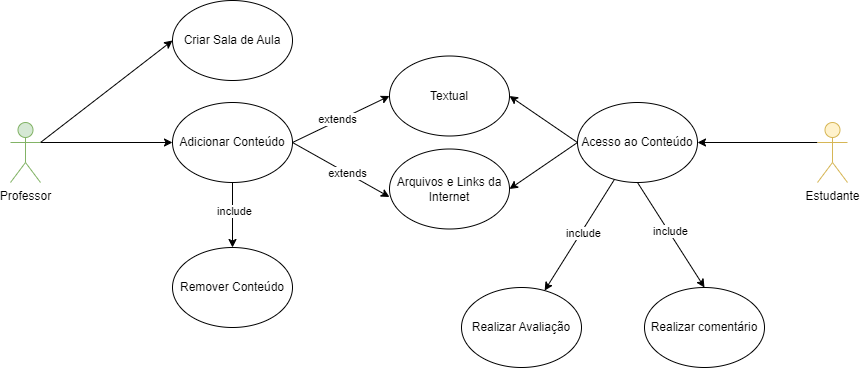

The diagram above was exported from draw.io. Its source (the exported page's mxGraphModel, read from the mxfile embedded in the PNG):
<mxGraphModel dx="960" dy="1001" grid="0" gridSize="10" guides="1" tooltips="1" connect="1" arrows="1" fold="1" page="0" pageScale="1" pageWidth="827" pageHeight="1169" math="0" shadow="0">
  <root>
    <mxCell id="0" />
    <mxCell id="1" parent="0" />
    <mxCell id="KP3jm4SqanhI5IPsudm_-20" style="rounded=0;orthogonalLoop=1;jettySize=auto;html=1;exitX=1;exitY=0.3333333333333333;exitDx=0;exitDy=0;exitPerimeter=0;entryX=0;entryY=0.5;entryDx=0;entryDy=0;" edge="1" parent="1" source="KP3jm4SqanhI5IPsudm_-1" target="KP3jm4SqanhI5IPsudm_-4">
      <mxGeometry relative="1" as="geometry" />
    </mxCell>
    <mxCell id="KP3jm4SqanhI5IPsudm_-21" style="rounded=0;orthogonalLoop=1;jettySize=auto;html=1;entryX=0;entryY=0.5;entryDx=0;entryDy=0;exitX=1;exitY=0.3333333333333333;exitDx=0;exitDy=0;exitPerimeter=0;" edge="1" parent="1" source="KP3jm4SqanhI5IPsudm_-1" target="KP3jm4SqanhI5IPsudm_-10">
      <mxGeometry relative="1" as="geometry">
        <mxPoint x="108" y="125" as="sourcePoint" />
      </mxGeometry>
    </mxCell>
    <mxCell id="KP3jm4SqanhI5IPsudm_-1" value="Professor" style="shape=umlActor;verticalLabelPosition=bottom;verticalAlign=top;html=1;fillColor=#d5e8d4;strokeColor=#82b366;" vertex="1" parent="1">
      <mxGeometry x="77" y="115" width="30" height="60" as="geometry" />
    </mxCell>
    <mxCell id="KP3jm4SqanhI5IPsudm_-4" value="Criar Sala de Aula" style="ellipse;whiteSpace=wrap;html=1;" vertex="1" parent="1">
      <mxGeometry x="239" y="-7" width="120" height="80" as="geometry" />
    </mxCell>
    <mxCell id="KP3jm4SqanhI5IPsudm_-16" style="rounded=0;orthogonalLoop=1;jettySize=auto;html=1;exitX=1;exitY=0.5;exitDx=0;exitDy=0;entryX=0;entryY=0.5;entryDx=0;entryDy=0;" edge="1" parent="1" source="KP3jm4SqanhI5IPsudm_-10" target="KP3jm4SqanhI5IPsudm_-14">
      <mxGeometry relative="1" as="geometry" />
    </mxCell>
    <mxCell id="KP3jm4SqanhI5IPsudm_-18" value="extends" style="edgeLabel;html=1;align=center;verticalAlign=middle;resizable=0;points=[];" vertex="1" connectable="0" parent="KP3jm4SqanhI5IPsudm_-16">
      <mxGeometry x="-0.0694" y="2" relative="1" as="geometry">
        <mxPoint as="offset" />
      </mxGeometry>
    </mxCell>
    <mxCell id="KP3jm4SqanhI5IPsudm_-42" value="" style="edgeStyle=orthogonalEdgeStyle;rounded=0;orthogonalLoop=1;jettySize=auto;html=1;" edge="1" parent="1" source="KP3jm4SqanhI5IPsudm_-10" target="KP3jm4SqanhI5IPsudm_-11">
      <mxGeometry relative="1" as="geometry" />
    </mxCell>
    <mxCell id="KP3jm4SqanhI5IPsudm_-43" value="include" style="edgeLabel;html=1;align=center;verticalAlign=middle;resizable=0;points=[];" vertex="1" connectable="0" parent="KP3jm4SqanhI5IPsudm_-42">
      <mxGeometry x="-0.1248" y="1" relative="1" as="geometry">
        <mxPoint as="offset" />
      </mxGeometry>
    </mxCell>
    <mxCell id="KP3jm4SqanhI5IPsudm_-10" value="Adicionar Conteúdo" style="ellipse;whiteSpace=wrap;html=1;" vertex="1" parent="1">
      <mxGeometry x="239" y="95" width="120" height="80" as="geometry" />
    </mxCell>
    <mxCell id="KP3jm4SqanhI5IPsudm_-11" value="Remover Conteúdo" style="ellipse;whiteSpace=wrap;html=1;" vertex="1" parent="1">
      <mxGeometry x="239" y="240" width="120" height="80" as="geometry" />
    </mxCell>
    <mxCell id="KP3jm4SqanhI5IPsudm_-14" value="Textual" style="ellipse;whiteSpace=wrap;html=1;" vertex="1" parent="1">
      <mxGeometry x="456" y="48.5" width="120" height="80" as="geometry" />
    </mxCell>
    <mxCell id="KP3jm4SqanhI5IPsudm_-15" value="Arquivos e Links da Internet" style="ellipse;whiteSpace=wrap;html=1;" vertex="1" parent="1">
      <mxGeometry x="456" y="141.5" width="120" height="80" as="geometry" />
    </mxCell>
    <mxCell id="KP3jm4SqanhI5IPsudm_-17" style="rounded=0;orthogonalLoop=1;jettySize=auto;html=1;exitX=1;exitY=0.5;exitDx=0;exitDy=0;entryX=0;entryY=0.6;entryDx=0;entryDy=0;entryPerimeter=0;" edge="1" parent="1" source="KP3jm4SqanhI5IPsudm_-10" target="KP3jm4SqanhI5IPsudm_-15">
      <mxGeometry relative="1" as="geometry" />
    </mxCell>
    <mxCell id="KP3jm4SqanhI5IPsudm_-19" value="extends" style="edgeLabel;html=1;align=center;verticalAlign=middle;resizable=0;points=[];" vertex="1" connectable="0" parent="KP3jm4SqanhI5IPsudm_-17">
      <mxGeometry x="0.127" relative="1" as="geometry">
        <mxPoint as="offset" />
      </mxGeometry>
    </mxCell>
    <mxCell id="KP3jm4SqanhI5IPsudm_-36" style="edgeStyle=orthogonalEdgeStyle;rounded=0;orthogonalLoop=1;jettySize=auto;html=1;exitX=0;exitY=0.3333333333333333;exitDx=0;exitDy=0;exitPerimeter=0;entryX=1;entryY=0.5;entryDx=0;entryDy=0;" edge="1" parent="1" source="KP3jm4SqanhI5IPsudm_-24" target="KP3jm4SqanhI5IPsudm_-27">
      <mxGeometry relative="1" as="geometry" />
    </mxCell>
    <mxCell id="KP3jm4SqanhI5IPsudm_-24" value="Estudante" style="shape=umlActor;verticalLabelPosition=bottom;verticalAlign=top;html=1;fillColor=#fff2cc;strokeColor=#d6b656;" vertex="1" parent="1">
      <mxGeometry x="884" y="115" width="30" height="60" as="geometry" />
    </mxCell>
    <mxCell id="KP3jm4SqanhI5IPsudm_-30" value="" style="rounded=0;orthogonalLoop=1;jettySize=auto;html=1;" edge="1" parent="1" source="KP3jm4SqanhI5IPsudm_-27" target="KP3jm4SqanhI5IPsudm_-29">
      <mxGeometry relative="1" as="geometry" />
    </mxCell>
    <mxCell id="KP3jm4SqanhI5IPsudm_-38" value="include" style="edgeLabel;html=1;align=center;verticalAlign=middle;resizable=0;points=[];" vertex="1" connectable="0" parent="KP3jm4SqanhI5IPsudm_-30">
      <mxGeometry x="-0.0559" y="2" relative="1" as="geometry">
        <mxPoint as="offset" />
      </mxGeometry>
    </mxCell>
    <mxCell id="KP3jm4SqanhI5IPsudm_-34" style="rounded=0;orthogonalLoop=1;jettySize=auto;html=1;exitX=0;exitY=0.5;exitDx=0;exitDy=0;entryX=1;entryY=0.5;entryDx=0;entryDy=0;" edge="1" parent="1" source="KP3jm4SqanhI5IPsudm_-27" target="KP3jm4SqanhI5IPsudm_-14">
      <mxGeometry relative="1" as="geometry" />
    </mxCell>
    <mxCell id="KP3jm4SqanhI5IPsudm_-35" style="rounded=0;orthogonalLoop=1;jettySize=auto;html=1;exitX=0;exitY=0.5;exitDx=0;exitDy=0;entryX=1;entryY=0.5;entryDx=0;entryDy=0;" edge="1" parent="1" source="KP3jm4SqanhI5IPsudm_-27" target="KP3jm4SqanhI5IPsudm_-15">
      <mxGeometry relative="1" as="geometry" />
    </mxCell>
    <mxCell id="KP3jm4SqanhI5IPsudm_-37" style="rounded=0;orthogonalLoop=1;jettySize=auto;html=1;exitX=0.5;exitY=1;exitDx=0;exitDy=0;entryX=0.5;entryY=0;entryDx=0;entryDy=0;" edge="1" parent="1" source="KP3jm4SqanhI5IPsudm_-27" target="KP3jm4SqanhI5IPsudm_-28">
      <mxGeometry relative="1" as="geometry" />
    </mxCell>
    <mxCell id="KP3jm4SqanhI5IPsudm_-39" value="include" style="edgeLabel;html=1;align=center;verticalAlign=middle;resizable=0;points=[];" vertex="1" connectable="0" parent="KP3jm4SqanhI5IPsudm_-37">
      <mxGeometry x="-0.0621" y="1" relative="1" as="geometry">
        <mxPoint y="-1" as="offset" />
      </mxGeometry>
    </mxCell>
    <mxCell id="KP3jm4SqanhI5IPsudm_-27" value="Acesso ao Conteúdo" style="ellipse;whiteSpace=wrap;html=1;" vertex="1" parent="1">
      <mxGeometry x="644" y="95" width="120" height="80" as="geometry" />
    </mxCell>
    <mxCell id="KP3jm4SqanhI5IPsudm_-28" value="Realizar comentário" style="ellipse;whiteSpace=wrap;html=1;" vertex="1" parent="1">
      <mxGeometry x="711" y="280" width="120" height="80" as="geometry" />
    </mxCell>
    <mxCell id="KP3jm4SqanhI5IPsudm_-29" value="Realizar Avaliação" style="ellipse;whiteSpace=wrap;html=1;" vertex="1" parent="1">
      <mxGeometry x="528" y="280" width="120" height="80" as="geometry" />
    </mxCell>
  </root>
</mxGraphModel>